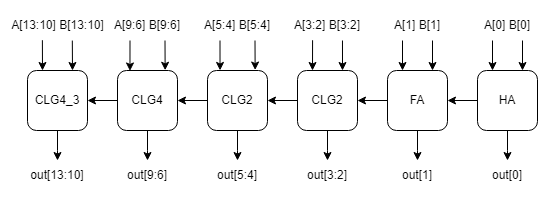

The diagram above was exported from draw.io. Its source (the exported page's mxGraphModel, read from the mxfile embedded in the PNG):
<mxGraphModel dx="842" dy="440" grid="0" gridSize="10" guides="1" tooltips="1" connect="1" arrows="1" fold="1" page="0" pageScale="1" pageWidth="827" pageHeight="1169" math="0" shadow="0">
  <root>
    <mxCell id="0" />
    <mxCell id="1" parent="0" />
    <mxCell id="Fzpn6xG40_pzFE--JXgi-27" style="edgeStyle=orthogonalEdgeStyle;rounded=0;orthogonalLoop=1;jettySize=auto;html=1;" edge="1" parent="1" source="Fzpn6xG40_pzFE--JXgi-1">
      <mxGeometry relative="1" as="geometry">
        <mxPoint x="670" y="340" as="targetPoint" />
      </mxGeometry>
    </mxCell>
    <mxCell id="Fzpn6xG40_pzFE--JXgi-33" style="edgeStyle=orthogonalEdgeStyle;rounded=0;orthogonalLoop=1;jettySize=auto;html=1;entryX=1;entryY=0.5;entryDx=0;entryDy=0;" edge="1" parent="1" source="Fzpn6xG40_pzFE--JXgi-1" target="Fzpn6xG40_pzFE--JXgi-2">
      <mxGeometry relative="1" as="geometry" />
    </mxCell>
    <mxCell id="Fzpn6xG40_pzFE--JXgi-1" value="HA" style="rounded=1;whiteSpace=wrap;html=1;" vertex="1" parent="1">
      <mxGeometry x="640" y="250" width="60" height="60" as="geometry" />
    </mxCell>
    <mxCell id="Fzpn6xG40_pzFE--JXgi-28" style="edgeStyle=orthogonalEdgeStyle;rounded=0;orthogonalLoop=1;jettySize=auto;html=1;" edge="1" parent="1" source="Fzpn6xG40_pzFE--JXgi-2">
      <mxGeometry relative="1" as="geometry">
        <mxPoint x="580" y="340" as="targetPoint" />
      </mxGeometry>
    </mxCell>
    <mxCell id="Fzpn6xG40_pzFE--JXgi-34" style="edgeStyle=orthogonalEdgeStyle;rounded=0;orthogonalLoop=1;jettySize=auto;html=1;entryX=1;entryY=0.5;entryDx=0;entryDy=0;" edge="1" parent="1" source="Fzpn6xG40_pzFE--JXgi-2" target="Fzpn6xG40_pzFE--JXgi-3">
      <mxGeometry relative="1" as="geometry" />
    </mxCell>
    <mxCell id="Fzpn6xG40_pzFE--JXgi-2" value="FA" style="rounded=1;whiteSpace=wrap;html=1;" vertex="1" parent="1">
      <mxGeometry x="550" y="250" width="60" height="60" as="geometry" />
    </mxCell>
    <mxCell id="Fzpn6xG40_pzFE--JXgi-29" style="edgeStyle=orthogonalEdgeStyle;rounded=0;orthogonalLoop=1;jettySize=auto;html=1;" edge="1" parent="1" source="Fzpn6xG40_pzFE--JXgi-3">
      <mxGeometry relative="1" as="geometry">
        <mxPoint x="490" y="340" as="targetPoint" />
      </mxGeometry>
    </mxCell>
    <mxCell id="Fzpn6xG40_pzFE--JXgi-35" style="edgeStyle=orthogonalEdgeStyle;rounded=0;orthogonalLoop=1;jettySize=auto;html=1;entryX=1;entryY=0.5;entryDx=0;entryDy=0;" edge="1" parent="1" source="Fzpn6xG40_pzFE--JXgi-3" target="Fzpn6xG40_pzFE--JXgi-4">
      <mxGeometry relative="1" as="geometry" />
    </mxCell>
    <mxCell id="Fzpn6xG40_pzFE--JXgi-3" value="CLG2" style="rounded=1;whiteSpace=wrap;html=1;" vertex="1" parent="1">
      <mxGeometry x="460" y="250" width="60" height="60" as="geometry" />
    </mxCell>
    <mxCell id="Fzpn6xG40_pzFE--JXgi-30" style="edgeStyle=orthogonalEdgeStyle;rounded=0;orthogonalLoop=1;jettySize=auto;html=1;" edge="1" parent="1" source="Fzpn6xG40_pzFE--JXgi-4">
      <mxGeometry relative="1" as="geometry">
        <mxPoint x="400.0000000000001" y="340" as="targetPoint" />
      </mxGeometry>
    </mxCell>
    <mxCell id="Fzpn6xG40_pzFE--JXgi-36" style="edgeStyle=orthogonalEdgeStyle;rounded=0;orthogonalLoop=1;jettySize=auto;html=1;entryX=1;entryY=0.5;entryDx=0;entryDy=0;" edge="1" parent="1" source="Fzpn6xG40_pzFE--JXgi-4" target="Fzpn6xG40_pzFE--JXgi-5">
      <mxGeometry relative="1" as="geometry" />
    </mxCell>
    <mxCell id="Fzpn6xG40_pzFE--JXgi-4" value="CLG2" style="rounded=1;whiteSpace=wrap;html=1;" vertex="1" parent="1">
      <mxGeometry x="370" y="250" width="60" height="60" as="geometry" />
    </mxCell>
    <mxCell id="Fzpn6xG40_pzFE--JXgi-31" style="edgeStyle=orthogonalEdgeStyle;rounded=0;orthogonalLoop=1;jettySize=auto;html=1;" edge="1" parent="1" source="Fzpn6xG40_pzFE--JXgi-5">
      <mxGeometry relative="1" as="geometry">
        <mxPoint x="310" y="340" as="targetPoint" />
      </mxGeometry>
    </mxCell>
    <mxCell id="Fzpn6xG40_pzFE--JXgi-38" style="edgeStyle=orthogonalEdgeStyle;rounded=0;orthogonalLoop=1;jettySize=auto;html=1;entryX=1;entryY=0.5;entryDx=0;entryDy=0;" edge="1" parent="1" source="Fzpn6xG40_pzFE--JXgi-5" target="Fzpn6xG40_pzFE--JXgi-6">
      <mxGeometry relative="1" as="geometry" />
    </mxCell>
    <mxCell id="Fzpn6xG40_pzFE--JXgi-5" value="CLG4" style="rounded=1;whiteSpace=wrap;html=1;" vertex="1" parent="1">
      <mxGeometry x="280" y="250" width="60" height="60" as="geometry" />
    </mxCell>
    <mxCell id="Fzpn6xG40_pzFE--JXgi-32" style="edgeStyle=orthogonalEdgeStyle;rounded=0;orthogonalLoop=1;jettySize=auto;html=1;" edge="1" parent="1" source="Fzpn6xG40_pzFE--JXgi-6">
      <mxGeometry relative="1" as="geometry">
        <mxPoint x="220" y="340" as="targetPoint" />
      </mxGeometry>
    </mxCell>
    <mxCell id="Fzpn6xG40_pzFE--JXgi-6" value="CLG4_3" style="rounded=1;whiteSpace=wrap;html=1;" vertex="1" parent="1">
      <mxGeometry x="190" y="250" width="60" height="60" as="geometry" />
    </mxCell>
    <mxCell id="Fzpn6xG40_pzFE--JXgi-13" style="edgeStyle=orthogonalEdgeStyle;rounded=0;orthogonalLoop=1;jettySize=auto;html=1;exitX=0.25;exitY=1;exitDx=0;exitDy=0;entryX=0.25;entryY=0;entryDx=0;entryDy=0;" edge="1" parent="1" source="Fzpn6xG40_pzFE--JXgi-7" target="Fzpn6xG40_pzFE--JXgi-1">
      <mxGeometry relative="1" as="geometry" />
    </mxCell>
    <mxCell id="Fzpn6xG40_pzFE--JXgi-14" style="edgeStyle=orthogonalEdgeStyle;rounded=0;orthogonalLoop=1;jettySize=auto;html=1;exitX=0.75;exitY=1;exitDx=0;exitDy=0;entryX=0.75;entryY=0;entryDx=0;entryDy=0;" edge="1" parent="1" source="Fzpn6xG40_pzFE--JXgi-7" target="Fzpn6xG40_pzFE--JXgi-1">
      <mxGeometry relative="1" as="geometry" />
    </mxCell>
    <mxCell id="Fzpn6xG40_pzFE--JXgi-7" value="A[0] B[0]" style="text;html=1;strokeColor=none;fillColor=none;align=center;verticalAlign=middle;whiteSpace=wrap;rounded=0;" vertex="1" parent="1">
      <mxGeometry x="640" y="190" width="60" height="30" as="geometry" />
    </mxCell>
    <mxCell id="Fzpn6xG40_pzFE--JXgi-15" style="edgeStyle=orthogonalEdgeStyle;rounded=0;orthogonalLoop=1;jettySize=auto;html=1;exitX=0.25;exitY=1;exitDx=0;exitDy=0;entryX=0.25;entryY=0;entryDx=0;entryDy=0;" edge="1" parent="1" source="Fzpn6xG40_pzFE--JXgi-8" target="Fzpn6xG40_pzFE--JXgi-2">
      <mxGeometry relative="1" as="geometry" />
    </mxCell>
    <mxCell id="Fzpn6xG40_pzFE--JXgi-16" style="edgeStyle=orthogonalEdgeStyle;rounded=0;orthogonalLoop=1;jettySize=auto;html=1;exitX=0.75;exitY=1;exitDx=0;exitDy=0;entryX=0.75;entryY=0;entryDx=0;entryDy=0;" edge="1" parent="1" source="Fzpn6xG40_pzFE--JXgi-8" target="Fzpn6xG40_pzFE--JXgi-2">
      <mxGeometry relative="1" as="geometry" />
    </mxCell>
    <mxCell id="Fzpn6xG40_pzFE--JXgi-8" value="A[1] B[1]" style="text;html=1;strokeColor=none;fillColor=none;align=center;verticalAlign=middle;whiteSpace=wrap;rounded=0;" vertex="1" parent="1">
      <mxGeometry x="550" y="190" width="60" height="30" as="geometry" />
    </mxCell>
    <mxCell id="Fzpn6xG40_pzFE--JXgi-17" style="edgeStyle=orthogonalEdgeStyle;rounded=0;orthogonalLoop=1;jettySize=auto;html=1;exitX=0.287;exitY=0.991;exitDx=0;exitDy=0;entryX=0.25;entryY=0;entryDx=0;entryDy=0;exitPerimeter=0;" edge="1" parent="1" source="Fzpn6xG40_pzFE--JXgi-9" target="Fzpn6xG40_pzFE--JXgi-3">
      <mxGeometry relative="1" as="geometry" />
    </mxCell>
    <mxCell id="Fzpn6xG40_pzFE--JXgi-18" style="edgeStyle=orthogonalEdgeStyle;rounded=0;orthogonalLoop=1;jettySize=auto;html=1;exitX=0.714;exitY=1;exitDx=0;exitDy=0;entryX=0.75;entryY=0;entryDx=0;entryDy=0;exitPerimeter=0;" edge="1" parent="1" source="Fzpn6xG40_pzFE--JXgi-9" target="Fzpn6xG40_pzFE--JXgi-3">
      <mxGeometry relative="1" as="geometry" />
    </mxCell>
    <mxCell id="Fzpn6xG40_pzFE--JXgi-9" value="A[3:2] B[3:2]" style="text;html=1;strokeColor=none;fillColor=none;align=center;verticalAlign=middle;whiteSpace=wrap;rounded=0;" vertex="1" parent="1">
      <mxGeometry x="455" y="190" width="70" height="30" as="geometry" />
    </mxCell>
    <mxCell id="Fzpn6xG40_pzFE--JXgi-19" style="edgeStyle=orthogonalEdgeStyle;rounded=0;orthogonalLoop=1;jettySize=auto;html=1;exitX=0.75;exitY=1;exitDx=0;exitDy=0;entryX=0.794;entryY=-0.008;entryDx=0;entryDy=0;entryPerimeter=0;" edge="1" parent="1" source="Fzpn6xG40_pzFE--JXgi-10" target="Fzpn6xG40_pzFE--JXgi-4">
      <mxGeometry relative="1" as="geometry" />
    </mxCell>
    <mxCell id="Fzpn6xG40_pzFE--JXgi-20" style="edgeStyle=orthogonalEdgeStyle;rounded=0;orthogonalLoop=1;jettySize=auto;html=1;exitX=0.25;exitY=1;exitDx=0;exitDy=0;entryX=0.209;entryY=-0.001;entryDx=0;entryDy=0;entryPerimeter=0;" edge="1" parent="1" source="Fzpn6xG40_pzFE--JXgi-10" target="Fzpn6xG40_pzFE--JXgi-4">
      <mxGeometry relative="1" as="geometry" />
    </mxCell>
    <mxCell id="Fzpn6xG40_pzFE--JXgi-10" value="A[5:4] B[5:4]" style="text;html=1;strokeColor=none;fillColor=none;align=center;verticalAlign=middle;whiteSpace=wrap;rounded=0;" vertex="1" parent="1">
      <mxGeometry x="365" y="190" width="70" height="30" as="geometry" />
    </mxCell>
    <mxCell id="Fzpn6xG40_pzFE--JXgi-21" style="edgeStyle=orthogonalEdgeStyle;rounded=0;orthogonalLoop=1;jettySize=auto;html=1;exitX=0.75;exitY=1;exitDx=0;exitDy=0;entryX=0.794;entryY=-0.004;entryDx=0;entryDy=0;entryPerimeter=0;" edge="1" parent="1" source="Fzpn6xG40_pzFE--JXgi-11" target="Fzpn6xG40_pzFE--JXgi-5">
      <mxGeometry relative="1" as="geometry" />
    </mxCell>
    <mxCell id="Fzpn6xG40_pzFE--JXgi-22" style="edgeStyle=orthogonalEdgeStyle;rounded=0;orthogonalLoop=1;jettySize=auto;html=1;exitX=0.25;exitY=1;exitDx=0;exitDy=0;entryX=0.208;entryY=0.008;entryDx=0;entryDy=0;entryPerimeter=0;" edge="1" parent="1" source="Fzpn6xG40_pzFE--JXgi-11" target="Fzpn6xG40_pzFE--JXgi-5">
      <mxGeometry relative="1" as="geometry" />
    </mxCell>
    <mxCell id="Fzpn6xG40_pzFE--JXgi-11" value="A[9:6] B[9:6]" style="text;html=1;strokeColor=none;fillColor=none;align=center;verticalAlign=middle;whiteSpace=wrap;rounded=0;" vertex="1" parent="1">
      <mxGeometry x="275" y="190" width="70" height="30" as="geometry" />
    </mxCell>
    <mxCell id="Fzpn6xG40_pzFE--JXgi-25" style="edgeStyle=orthogonalEdgeStyle;rounded=0;orthogonalLoop=1;jettySize=auto;html=1;exitX=0.656;exitY=1.002;exitDx=0;exitDy=0;entryX=0.75;entryY=0;entryDx=0;entryDy=0;exitPerimeter=0;" edge="1" parent="1" source="Fzpn6xG40_pzFE--JXgi-12" target="Fzpn6xG40_pzFE--JXgi-6">
      <mxGeometry relative="1" as="geometry" />
    </mxCell>
    <mxCell id="Fzpn6xG40_pzFE--JXgi-26" style="edgeStyle=orthogonalEdgeStyle;rounded=0;orthogonalLoop=1;jettySize=auto;html=1;exitX=0.341;exitY=0.99;exitDx=0;exitDy=0;entryX=0.25;entryY=0;entryDx=0;entryDy=0;exitPerimeter=0;" edge="1" parent="1" source="Fzpn6xG40_pzFE--JXgi-12" target="Fzpn6xG40_pzFE--JXgi-6">
      <mxGeometry relative="1" as="geometry" />
    </mxCell>
    <mxCell id="Fzpn6xG40_pzFE--JXgi-12" value="A[13:10] B[13:10]" style="text;html=1;strokeColor=none;fillColor=none;align=center;verticalAlign=middle;whiteSpace=wrap;rounded=0;" vertex="1" parent="1">
      <mxGeometry x="172.5" y="190" width="95" height="30" as="geometry" />
    </mxCell>
    <mxCell id="Fzpn6xG40_pzFE--JXgi-39" value="out[0]" style="text;html=1;strokeColor=none;fillColor=none;align=center;verticalAlign=middle;whiteSpace=wrap;rounded=0;" vertex="1" parent="1">
      <mxGeometry x="640" y="340" width="60" height="30" as="geometry" />
    </mxCell>
    <mxCell id="Fzpn6xG40_pzFE--JXgi-40" value="out[1]" style="text;html=1;strokeColor=none;fillColor=none;align=center;verticalAlign=middle;whiteSpace=wrap;rounded=0;" vertex="1" parent="1">
      <mxGeometry x="550" y="340" width="60" height="30" as="geometry" />
    </mxCell>
    <mxCell id="Fzpn6xG40_pzFE--JXgi-41" value="out[3:2]" style="text;html=1;strokeColor=none;fillColor=none;align=center;verticalAlign=middle;whiteSpace=wrap;rounded=0;" vertex="1" parent="1">
      <mxGeometry x="460" y="340" width="60" height="30" as="geometry" />
    </mxCell>
    <mxCell id="Fzpn6xG40_pzFE--JXgi-42" value="out[5:4]" style="text;html=1;strokeColor=none;fillColor=none;align=center;verticalAlign=middle;whiteSpace=wrap;rounded=0;" vertex="1" parent="1">
      <mxGeometry x="370" y="340" width="60" height="30" as="geometry" />
    </mxCell>
    <mxCell id="Fzpn6xG40_pzFE--JXgi-43" value="out[9:6]" style="text;html=1;strokeColor=none;fillColor=none;align=center;verticalAlign=middle;whiteSpace=wrap;rounded=0;" vertex="1" parent="1">
      <mxGeometry x="280" y="340" width="60" height="30" as="geometry" />
    </mxCell>
    <mxCell id="Fzpn6xG40_pzFE--JXgi-44" value="out[13:10]" style="text;html=1;strokeColor=none;fillColor=none;align=center;verticalAlign=middle;whiteSpace=wrap;rounded=0;" vertex="1" parent="1">
      <mxGeometry x="190" y="340" width="60" height="30" as="geometry" />
    </mxCell>
  </root>
</mxGraphModel>